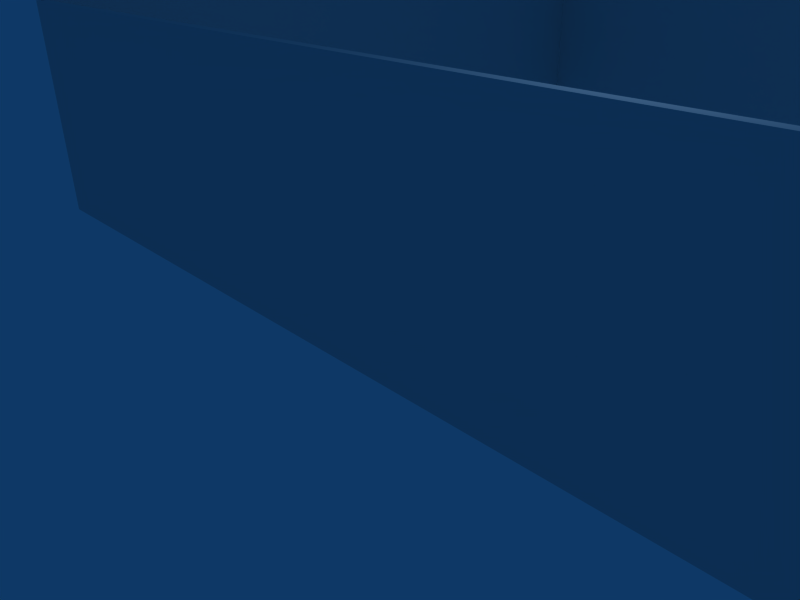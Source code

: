 # Source: block.blend  (saved by Blender 2.42.0; exported with 4.5.12 LTS)
import bpy
from mathutils import Matrix  # noqa: F401  (used for matrix-valued properties, if any)

bpy.ops.wm.read_factory_settings(use_empty=True)
scene = bpy.context.scene
scene.name = 'Scene'

# ---- collections
col_collection_1 = bpy.data.collections.new('Collection 1'); scene.collection.children.link(col_collection_1)

# ---- materials (node trees are filled in below, after node groups)
mat_material = bpy.data.materials.new('Material')
mat_material.alpha_threshold = 0.0
mat_material.roughness = 0.5
mat_material.line_color = (0.0, 0.0, 0.0, 1.0)

# ---- material node trees

# ---- world
world_world = bpy.data.worlds.new('World'); scene.world = world_world
world_world.color = (0.05656, 0.2208, 0.4)
world_world.use_sun_shadow = False
world_world.sun_shadow_jitter_overblur = 0.0
world_world.cycles.sampling_method = 'MANUAL'
world_world.cycles.sample_map_resolution = 256

# ---- cameras
cam_camera = bpy.data.cameras.new('Camera')
cam_camera.passepartout_alpha = 0.2
cam_camera.clip_end = 100.0
cam_camera.lens = 35.0
cam_camera.ortho_scale = 7.314
cam_camera.show_passepartout = False
cam_camera.show_safe_areas = True
cam_camera.dof.focus_distance = 0.0
cam_camera.dof.aperture_fstop = 128.0

# ---- lights
light_spot = bpy.data.lights.new('Spot', 'POINT')
light_spot.transmission_factor = 0.0
light_spot.cutoff_distance = 30.0
light_spot.energy = 100.0
light_spot.shadow_buffer_clip_start = 1.001
light_spot.shadow_soft_size = 1.0
light_spot.shadow_maximum_resolution = 0.006
light_spot.use_absolute_resolution = True
light_spot.cycles.use_multiple_importance_sampling = False

# ---- meshes
me_cube = bpy.data.meshes.new('Cube')
me_cube.from_pydata([(-2.0, -0.8512, 0.0), (-2.0, -1.0, 0.0), (-4.0, -1.0, 0.0), (-4.0, -0.8512, 0.0), (-2.0, -0.8512, 4.0), (-2.0, -1.0, 4.0), (-4.0, -1.0, 4.0), (-4.0, -0.8512, 4.0), (-2.0, -0.8512, 4.0), (-2.0, -1.0, 4.0), (-7.153e-07, -1.0, 4.0), (4.768e-07, -0.8512, 4.0), (-2.0, -0.8512, 0.0), (-2.0, -1.0, 0.0), (0.0, -1.0, 0.0), (0.0, -0.8512, 0.0), (-4.0, -0.8512, 0.0), (-4.0, -1.0, 0.0), (-6.0, -1.0, 0.0), (-6.0, -0.8512, 0.0), (-4.0, -0.8512, 4.0), (-4.0, -1.0, 4.0), (-6.0, -1.0, 4.0), (-6.0, -0.8512, 4.0), (-8.0, -0.8512, 4.0), (-8.0, -1.0, 4.0), (-6.0, -1.0, 4.0), (-6.0, -0.8512, 4.0), (-8.0, -0.8512, 0.0), (-8.0, -1.0, 0.0), (-6.0, -1.0, 0.0), (-6.0, -0.8512, 0.0), (2.0, -0.8512, 0.0), (2.0, -1.0, 0.0), (0.0, -1.0, 0.0), (4.768e-07, -0.8512, 0.0), (2.0, -0.8512, 4.0), (2.0, -1.0, 4.0), (-4.768e-07, -1.0, 4.0), (0.0, -0.8512, 4.0), (2.0, -0.8512, 4.0), (2.0, -1.0, 4.0), (4.0, -1.0, 4.0), (4.0, -0.8512, 4.0), (2.0, -0.8512, 0.0), (2.0, -1.0, 0.0), (4.0, -1.0, 0.0), (4.0, -0.8512, 0.0), (8.0, -0.8512, 0.0), (8.0, -1.0, 0.0), (6.0, -1.0, 0.0), (6.0, -0.8512, 0.0), (8.0, -0.8512, 4.0), (8.0, -1.0, 4.0), (6.0, -1.0, 4.0), (6.0, -0.8512, 4.0), (4.0, -0.8512, 4.0), (4.0, -1.0, 4.0), (6.0, -1.0, 4.0), (6.0, -0.8512, 4.0), (4.0, -0.8512, 0.0), (4.0, -1.0, 0.0), (6.0, -1.0, 0.0), (6.0, -0.8512, 0.0), (-7.926, 1.074, 0.0), (-8.074, 1.074, 0.0), (-8.074, 3.074, 0.0), (-7.926, 3.074, 0.0), (-7.926, 1.074, 4.0), (-8.074, 1.074, 4.0), (-8.074, 3.074, 4.0), (-7.926, 3.074, 4.0), (-7.926, 1.074, 4.0), (-8.074, 1.074, 4.0), (-8.074, -0.9256, 4.0), (-7.926, -0.9256, 4.0), (-7.926, 1.074, 0.0), (-8.074, 1.074, 0.0), (-8.074, -0.9256, 0.0), (-7.926, -0.9256, 0.0), (-7.926, 3.074, 0.0), (-8.074, 3.074, 0.0), (-8.074, 5.074, 0.0), (-7.926, 5.074, 0.0), (-7.926, 3.074, 4.0), (-8.074, 3.074, 4.0), (-8.074, 5.074, 4.0), (-7.926, 5.074, 4.0), (-7.926, 7.074, 4.0), (-8.074, 7.074, 4.0), (-8.074, 5.074, 4.0), (-7.926, 5.074, 4.0), (-7.926, 7.074, 0.0), (-8.074, 7.074, 0.0), (-8.074, 5.074, 0.0), (-7.926, 5.074, 0.0), (-7.926, 13.07, 0.0), (-8.074, 13.07, 0.0), (-8.074, 15.07, 0.0), (-7.926, 15.07, 0.0), (-7.926, 13.07, 4.0), (-8.074, 13.07, 4.0), (-8.074, 15.07, 4.0), (-7.926, 15.07, 4.0), (-7.926, 13.07, 4.0), (-8.074, 13.07, 4.0), (-8.074, 11.07, 4.0), (-7.926, 11.07, 4.0), (-7.926, 13.07, 0.0), (-8.074, 13.07, 0.0), (-8.074, 11.07, 0.0), (-7.926, 11.07, 0.0), (-7.926, 7.074, 0.0), (-8.074, 7.074, 0.0), (-8.074, 9.074, 0.0), (-7.926, 9.074, 0.0), (-7.926, 7.074, 4.0), (-8.074, 7.074, 4.0), (-8.074, 9.074, 4.0), (-7.926, 9.074, 4.0), (-7.926, 11.07, 4.0), (-8.074, 11.07, 4.0), (-8.074, 9.074, 4.0), (-7.926, 9.074, 4.0), (-7.926, 11.07, 0.0), (-8.074, 11.07, 0.0), (-8.074, 9.074, 0.0), (-7.926, 9.074, 0.0), (7.926, 5.074, 0.0), (8.074, 5.074, 0.0), (8.074, 3.074, 0.0), (7.926, 3.074, 0.0), (7.926, 5.074, 4.0), (8.074, 5.074, 4.0), (8.074, 3.074, 4.0), (7.926, 3.074, 4.0), (7.926, 5.074, 4.0), (8.074, 5.074, 4.0), (8.074, 7.074, 4.0), (7.926, 7.074, 4.0), (7.926, 5.074, 0.0), (8.074, 5.074, 0.0), (8.074, 7.074, 0.0), (7.926, 7.074, 0.0), (7.926, 3.074, 0.0), (8.074, 3.074, 0.0), (8.074, 1.074, 0.0), (7.926, 1.074, 0.0), (7.926, 3.074, 4.0), (8.074, 3.074, 4.0), (8.074, 1.074, 4.0), (7.926, 1.074, 4.0), (7.926, -0.9256, 4.0), (8.074, -0.9256, 4.0), (8.074, 1.074, 4.0), (7.926, 1.074, 4.0), (7.926, -0.9256, 0.0), (8.074, -0.9256, 0.0), (8.074, 1.074, 0.0), (7.926, 1.074, 0.0), (7.926, 9.074, 0.0), (8.074, 9.074, 0.0), (8.074, 7.074, 0.0), (7.926, 7.074, 0.0), (7.926, 9.074, 4.0), (8.074, 9.074, 4.0), (8.074, 7.074, 4.0), (7.926, 7.074, 4.0), (7.926, 9.074, 4.0), (8.074, 9.074, 4.0), (8.074, 11.07, 4.0), (7.926, 11.07, 4.0), (7.926, 9.074, 0.0), (8.074, 9.074, 0.0), (8.074, 11.07, 0.0), (7.926, 11.07, 0.0), (7.926, 15.07, 0.0), (8.074, 15.07, 0.0), (8.074, 13.07, 0.0), (7.926, 13.07, 0.0), (7.926, 15.07, 4.0), (8.074, 15.07, 4.0), (8.074, 13.07, 4.0), (7.926, 13.07, 4.0), (7.926, 11.07, 4.0), (8.074, 11.07, 4.0), (8.074, 13.07, 4.0), (7.926, 13.07, 4.0), (7.926, 11.07, 0.0), (8.074, 11.07, 0.0), (8.074, 13.07, 0.0), (7.926, 13.07, 0.0), (-6.0, 15.0, 0.0), (-6.0, 15.15, 0.0), (-4.0, 15.15, 0.0), (-4.0, 15.0, 0.0), (-6.0, 15.0, 4.0), (-6.0, 15.15, 4.0), (-4.0, 15.15, 4.0), (-4.0, 15.0, 4.0), (-6.0, 15.0, 4.0), (-6.0, 15.15, 4.0), (-8.0, 15.15, 4.0), (-8.0, 15.0, 4.0), (-6.0, 15.0, 0.0), (-6.0, 15.15, 0.0), (-8.0, 15.15, 0.0), (-8.0, 15.0, 0.0), (-4.0, 15.0, 0.0), (-4.0, 15.15, 0.0), (-2.0, 15.15, 0.0), (-2.0, 15.0, 0.0), (-4.0, 15.0, 4.0), (-4.0, 15.15, 4.0), (-2.0, 15.15, 4.0), (-2.0, 15.0, 4.0), (-9.537e-06, 15.0, 4.0), (-9.537e-06, 15.15, 4.0), (-2.0, 15.15, 4.0), (-2.0, 15.0, 4.0), (-9.537e-06, 15.0, 0.0), (-9.537e-06, 15.15, 0.0), (-2.0, 15.15, 0.0), (-2.0, 15.0, 0.0), (6.0, 15.0, 0.0), (6.0, 15.15, 0.0), (8.0, 15.15, 0.0), (8.0, 15.0, 0.0), (6.0, 15.0, 4.0), (6.0, 15.15, 4.0), (8.0, 15.15, 4.0), (8.0, 15.0, 4.0), (6.0, 15.0, 4.0), (6.0, 15.15, 4.0), (4.0, 15.15, 4.0), (4.0, 15.0, 4.0), (6.0, 15.0, 0.0), (6.0, 15.15, 0.0), (4.0, 15.15, 0.0), (4.0, 15.0, 0.0), (-9.537e-06, 15.0, 0.0), (-9.537e-06, 15.15, 0.0), (2.0, 15.15, 0.0), (2.0, 15.0, 0.0), (-9.537e-06, 15.0, 4.0), (-9.537e-06, 15.15, 4.0), (2.0, 15.15, 4.0), (2.0, 15.0, 4.0), (4.0, 15.0, 4.0), (4.0, 15.15, 4.0), (2.0, 15.15, 4.0), (2.0, 15.0, 4.0), (4.0, 15.0, 0.0), (4.0, 15.15, 0.0), (2.0, 15.15, 0.0), (2.0, 15.0, 0.0)], [], [(0, 1, 2, 3), (4, 7, 6, 5), (0, 4, 5, 1), (1, 5, 6, 2), (2, 6, 7, 3), (4, 0, 3, 7), (11, 15, 12, 8), (13, 9, 8, 12), (14, 10, 9, 13), (15, 11, 10, 14), (11, 8, 9, 10), (15, 14, 13, 12), (16, 17, 18, 19), (20, 23, 22, 21), (16, 20, 21, 17), (17, 21, 22, 18), (18, 22, 23, 19), (20, 16, 19, 23), (27, 31, 28, 24), (29, 25, 24, 28), (30, 26, 25, 29), (31, 27, 26, 30), (27, 24, 25, 26), (31, 30, 29, 28), (32, 33, 34, 35), (36, 39, 38, 37), (32, 36, 37, 33), (33, 37, 38, 34), (34, 38, 39, 35), (36, 32, 35, 39), (43, 47, 44, 40), (45, 41, 40, 44), (46, 42, 41, 45), (47, 43, 42, 46), (43, 40, 41, 42), (47, 46, 45, 44), (48, 49, 50, 51), (52, 55, 54, 53), (48, 52, 53, 49), (49, 53, 54, 50), (50, 54, 55, 51), (52, 48, 51, 55), (59, 63, 60, 56), (61, 57, 56, 60), (62, 58, 57, 61), (63, 59, 58, 62), (59, 56, 57, 58), (63, 62, 61, 60), (64, 65, 66, 67), (68, 71, 70, 69), (64, 68, 69, 65), (65, 69, 70, 66), (66, 70, 71, 67), (68, 64, 67, 71), (75, 79, 76, 72), (77, 73, 72, 76), (78, 74, 73, 77), (79, 75, 74, 78), (75, 72, 73, 74), (79, 78, 77, 76), (80, 81, 82, 83), (84, 87, 86, 85), (80, 84, 85, 81), (81, 85, 86, 82), (82, 86, 87, 83), (84, 80, 83, 87), (91, 95, 92, 88), (93, 89, 88, 92), (94, 90, 89, 93), (95, 91, 90, 94), (91, 88, 89, 90), (95, 94, 93, 92), (96, 97, 98, 99), (100, 103, 102, 101), (96, 100, 101, 97), (97, 101, 102, 98), (98, 102, 103, 99), (100, 96, 99, 103), (107, 111, 108, 104), (109, 105, 104, 108), (110, 106, 105, 109), (111, 107, 106, 110), (107, 104, 105, 106), (111, 110, 109, 108), (112, 113, 114, 115), (116, 119, 118, 117), (112, 116, 117, 113), (113, 117, 118, 114), (114, 118, 119, 115), (116, 112, 115, 119), (123, 127, 124, 120), (125, 121, 120, 124), (126, 122, 121, 125), (127, 123, 122, 126), (123, 120, 121, 122), (127, 126, 125, 124), (128, 129, 130, 131), (132, 135, 134, 133), (128, 132, 133, 129), (129, 133, 134, 130), (130, 134, 135, 131), (132, 128, 131, 135), (139, 143, 140, 136), (141, 137, 136, 140), (142, 138, 137, 141), (143, 139, 138, 142), (139, 136, 137, 138), (143, 142, 141, 140), (144, 145, 146, 147), (148, 151, 150, 149), (144, 148, 149, 145), (145, 149, 150, 146), (146, 150, 151, 147), (148, 144, 147, 151), (155, 159, 156, 152), (157, 153, 152, 156), (158, 154, 153, 157), (159, 155, 154, 158), (155, 152, 153, 154), (159, 158, 157, 156), (160, 161, 162, 163), (164, 167, 166, 165), (160, 164, 165, 161), (161, 165, 166, 162), (162, 166, 167, 163), (164, 160, 163, 167), (171, 175, 172, 168), (173, 169, 168, 172), (174, 170, 169, 173), (175, 171, 170, 174), (171, 168, 169, 170), (175, 174, 173, 172), (176, 177, 178, 179), (180, 183, 182, 181), (176, 180, 181, 177), (177, 181, 182, 178), (178, 182, 183, 179), (180, 176, 179, 183), (187, 191, 188, 184), (189, 185, 184, 188), (190, 186, 185, 189), (191, 187, 186, 190), (187, 184, 185, 186), (191, 190, 189, 188), (192, 193, 194, 195), (196, 199, 198, 197), (192, 196, 197, 193), (193, 197, 198, 194), (194, 198, 199, 195), (196, 192, 195, 199), (203, 207, 204, 200), (205, 201, 200, 204), (206, 202, 201, 205), (207, 203, 202, 206), (203, 200, 201, 202), (207, 206, 205, 204), (208, 209, 210, 211), (212, 215, 214, 213), (208, 212, 213, 209), (209, 213, 214, 210), (210, 214, 215, 211), (212, 208, 211, 215), (219, 223, 220, 216), (221, 217, 216, 220), (222, 218, 217, 221), (223, 219, 218, 222), (219, 216, 217, 218), (223, 222, 221, 220), (224, 225, 226, 227), (228, 231, 230, 229), (224, 228, 229, 225), (225, 229, 230, 226), (226, 230, 231, 227), (228, 224, 227, 231), (235, 239, 236, 232), (237, 233, 232, 236), (238, 234, 233, 237), (239, 235, 234, 238), (235, 232, 233, 234), (239, 238, 237, 236), (240, 241, 242, 243), (244, 247, 246, 245), (240, 244, 245, 241), (241, 245, 246, 242), (242, 246, 247, 243), (244, 240, 243, 247), (251, 255, 252, 248), (253, 249, 248, 252), (254, 250, 249, 253), (255, 251, 250, 254), (251, 248, 249, 250), (255, 254, 253, 252)])
_ca = me_cube.color_attributes.new('Col', 'BYTE_COLOR', 'CORNER')
_ca.data.foreach_set('color', [0.007499, 0.01444, 0.09759, 0.0, 0.004777, 0.04519, 0.107, 0.498, 0.001214, 0.02315, 0.06125, 0.0, 0.002428, 0.01096, 0.06301, 0.0, 0.01033, 0.02122, 0.147, 0.0, 0.001214, 0.01033, 0.09759, 0.0, 0.004391, 0.0382, 0.08022, 0.003922, 0.0137, 0.09084, 0.1981, 0.9922, 0.007499, 0.01444, 0.09759, 0.0, 0.01033, 0.02122, 0.147, 0.9804, 0.0137, 0.09084, 0.1981, 0.4706, 0.004777, 0.04519, 0.107, 0.0, 0.004777, 0.04519, 0.107, 1.0, 0.0137, 0.09084, 0.1981, 1.0, 0.004391, 0.0382, 0.08022, 1.0, 0.001214, 0.02315, 0.06125, 1.0, 0.001214, 0.02315, 0.06125, 1.0, 0.004391, 0.0382, 0.08022, 1.0, 0.001214, 0.01033, 0.09759, 1.0, 0.002428, 0.01096, 0.06301, 1.0, 0.01033, 0.02122, 0.147, 1.0, 0.007499, 0.01444, 0.09759, 1.0, 0.002428, 0.01096, 0.06301, 1.0, 0.001214, 0.01033, 0.09759, 1.0, 0.01033, 0.02122, 0.147, 1.0, 0.007499, 0.01444, 0.09759, 1.0, 0.002428, 0.01096, 0.06301, 1.0, 0.001214, 0.01033, 0.09759, 1.0, 0.001518, 0.02315, 0.06125, 1.0, 0.004025, 0.03071, 0.0648, 1.0, 0.001214, 0.01033, 0.09759, 1.0, 0.002428, 0.01096, 0.06301, 1.0, 0.004391, 0.04092, 0.09531, 1.0, 0.01521, 0.1119, 0.2384, 1.0, 0.004025, 0.03071, 0.0648, 1.0, 0.001518, 0.02315, 0.06125, 1.0, 0.007499, 0.01444, 0.09759, 0.0, 0.01033, 0.02122, 0.147, 0.9804, 0.01521, 0.1119, 0.2384, 0.4706, 0.004391, 0.04092, 0.09531, 0.0, 0.01033, 0.02122, 0.147, 0.0, 0.001214, 0.01033, 0.09759, 0.0, 0.004025, 0.03071, 0.0648, 0.003922, 0.01521, 0.1119, 0.2384, 0.9922, 0.007499, 0.01444, 0.09759, 0.0, 0.004391, 0.04092, 0.09531, 0.498, 0.001518, 0.02315, 0.06125, 0.0, 0.002428, 0.01096, 0.06301, 0.0, 0.007499, 0.01444, 0.09759, 0.0, 0.004777, 0.04667, 0.1046, 0.498, 0.001518, 0.02315, 0.05951, 0.0, 0.002428, 0.01096, 0.06301, 0.0, 0.01033, 0.02122, 0.147, 0.0, 0.001214, 0.01033, 0.09759, 0.0, 0.004777, 0.04817, 0.0999, 0.003922, 0.0137, 0.0999, 0.2195, 0.9922, 0.007499, 0.01444, 0.09759, 0.0, 0.01033, 0.02122, 0.147, 0.9804, 0.0137, 0.0999, 0.2195, 0.4706, 0.004777, 0.04667, 0.1046, 0.0, 0.004777, 0.04667, 0.1046, 1.0, 0.0137, 0.0999, 0.2195, 1.0, 0.004777, 0.04817, 0.0999, 1.0, 0.001518, 0.02315, 0.05951, 1.0, 0.001518, 0.02315, 0.05951, 1.0, 0.004777, 0.04817, 0.0999, 1.0, 0.001214, 0.01033, 0.09759, 1.0, 0.002428, 0.01096, 0.06301, 1.0, 0.01033, 0.02122, 0.147, 1.0, 0.007499, 0.01444, 0.09759, 1.0, 0.002428, 0.01096, 0.06301, 1.0, 0.001214, 0.01033, 0.09759, 1.0, 0.01033, 0.02122, 0.147, 1.0, 0.007499, 0.01444, 0.09759, 1.0, 0.003035, 0.02029, 0.08866, 1.0, 0.001821, 0.016, 0.117, 1.0, 0.002125, 0.0356, 0.0865, 1.0, 0.004025, 0.03434, 0.07421, 1.0, 0.001821, 0.016, 0.117, 1.0, 0.003035, 0.02029, 0.08866, 1.0, 0.004391, 0.04519, 0.1046, 1.0, 0.01444, 0.107, 0.2384, 1.0, 0.004025, 0.03434, 0.07421, 1.0, 0.002125, 0.0356, 0.0865, 1.0, 0.007499, 0.01444, 0.09759, 0.0, 0.01033, 0.02122, 0.147, 0.9804, 0.01444, 0.107, 0.2384, 0.4706, 0.004391, 0.04519, 0.1046, 0.0, 0.01033, 0.02122, 0.147, 0.0, 0.001821, 0.016, 0.117, 0.0, 0.004025, 0.03434, 0.07421, 0.003922, 0.01444, 0.107, 0.2384, 0.9922, 0.007499, 0.01444, 0.09759, 0.0, 0.004391, 0.04519, 0.1046, 0.498, 0.002125, 0.0356, 0.0865, 0.0, 0.003035, 0.02029, 0.08866, 0.0, 0.007499, 0.01444, 0.09759, 0.0, 0.004777, 0.03955, 0.09531, 0.498, 0.001214, 0.0185, 0.05127, 0.0, 0.002428, 0.01096, 0.06301, 0.0, 0.01033, 0.02122, 0.147, 0.0, 0.001214, 0.01033, 0.09759, 0.0, 0.005182, 0.04667, 0.0999, 0.003922, 0.01521, 0.1119, 0.2462, 0.9922, 0.007499, 0.01444, 0.09759, 0.0, 0.01033, 0.02122, 0.147, 0.9804, 0.01521, 0.1119, 0.2462, 0.4706, 0.004777, 0.03955, 0.09531, 0.0, 0.004777, 0.03955, 0.09531, 1.0, 0.01521, 0.1119, 0.2462, 1.0, 0.005182, 0.04667, 0.0999, 1.0, 0.001214, 0.0185, 0.05127, 1.0, 0.001214, 0.0185, 0.05127, 1.0, 0.005182, 0.04667, 0.0999, 1.0, 0.001214, 0.01033, 0.09759, 1.0, 0.002428, 0.01096, 0.06301, 1.0, 0.01033, 0.02122, 0.147, 1.0, 0.007499, 0.01444, 0.09759, 1.0, 0.002428, 0.01096, 0.06301, 1.0, 0.001214, 0.01033, 0.09759, 1.0, 0.01033, 0.02122, 0.147, 1.0, 0.007499, 0.01444, 0.09759, 1.0, 0.002428, 0.01096, 0.06301, 1.0, 0.001214, 0.01033, 0.09759, 1.0, 0.001214, 0.01938, 0.05286, 1.0, 0.005605, 0.04971, 0.0999, 1.0, 0.001214, 0.01033, 0.09759, 1.0, 0.002428, 0.01096, 0.06301, 1.0, 0.004391, 0.04231, 0.09759, 1.0, 0.01521, 0.1144, 0.2502, 1.0, 0.005605, 0.04971, 0.0999, 1.0, 0.001214, 0.01938, 0.05286, 1.0, 0.007499, 0.01444, 0.09759, 0.0, 0.01033, 0.02122, 0.147, 0.9804, 0.01521, 0.1144, 0.2502, 0.4706, 0.004391, 0.04231, 0.09759, 0.0, 0.01033, 0.02122, 0.147, 0.0, 0.001214, 0.01033, 0.09759, 0.0, 0.005605, 0.04971, 0.0999, 0.003922, 0.01521, 0.1144, 0.2502, 0.9922, 0.007499, 0.01444, 0.09759, 0.0, 0.004391, 0.04231, 0.09759, 0.498, 0.001214, 0.01938, 0.05286, 0.0, 0.002428, 0.01096, 0.06301, 0.0, 0.007499, 0.01444, 0.09759, 0.0, 0.004777, 0.04971, 0.1144, 0.498, 0.001821, 0.02519, 0.06848, 0.0, 0.002428, 0.01096, 0.06301, 0.0, 0.01033, 0.02122, 0.147, 0.0, 0.001214, 0.01033, 0.09759, 0.0, 0.005605, 0.04817, 0.0999, 0.003922, 0.01521, 0.0999, 0.2232, 0.9922, 0.007499, 0.01444, 0.09759, 0.0, 0.01033, 0.02122, 0.147, 0.9804, 0.01521, 0.0999, 0.2232, 0.4706, 0.004777, 0.04971, 0.1144, 0.0, 0.004777, 0.04971, 0.1144, 1.0, 0.01521, 0.0999, 0.2232, 1.0, 0.005605, 0.04817, 0.0999, 1.0, 0.001821, 0.02519, 0.06848, 1.0, 0.001821, 0.02519, 0.06848, 1.0, 0.005605, 0.04817, 0.0999, 1.0, 0.001214, 0.01033, 0.09759, 1.0, 0.002428, 0.01096, 0.06301, 1.0, 0.01033, 0.02122, 0.147, 1.0, 0.007499, 0.01444, 0.09759, 1.0, 0.002428, 0.01096, 0.06301, 1.0, 0.001214, 0.01033, 0.09759, 1.0, 0.01033, 0.02122, 0.147, 1.0, 0.007499, 0.01444, 0.09759, 1.0, 0.002428, 0.01096, 0.06301, 1.0, 0.001214, 0.01033, 0.09759, 1.0, 0.001214, 0.0185, 0.05286, 1.0, 0.005182, 0.04971, 0.1046, 1.0, 0.001214, 0.01033, 0.09759, 1.0, 0.002428, 0.01096, 0.06301, 1.0, 0.004777, 0.04971, 0.1144, 1.0, 0.01521, 0.1095, 0.2423, 1.0, 0.005182, 0.04971, 0.1046, 1.0, 0.001214, 0.0185, 0.05286, 1.0, 0.007499, 0.01444, 0.09759, 0.0, 0.01033, 0.02122, 0.147, 0.9804, 0.01521, 0.1095, 0.2423, 0.4706, 0.004777, 0.04971, 0.1144, 0.0, 0.01033, 0.02122, 0.147, 0.0, 0.001214, 0.01033, 0.09759, 0.0, 0.005182, 0.04971, 0.1046, 0.003922, 0.01521, 0.1095, 0.2423, 0.9922, 0.007499, 0.01444, 0.09759, 0.0, 0.004777, 0.04971, 0.1144, 0.498, 0.001214, 0.0185, 0.05286, 0.0, 0.002428, 0.01096, 0.06301, 0.0, 0.007499, 0.01444, 0.09759, 0.0, 0.008568, 0.107, 0.2195, 0.498, 0.003035, 0.04971, 0.1221, 0.0, 0.002428, 0.01096, 0.06301, 0.0, 0.01033, 0.02122, 0.147, 0.0, 0.001214, 0.01033, 0.09759, 0.0, 0.004391, 0.04971, 0.0999, 0.003922, 0.01521, 0.1095, 0.2423, 0.9922, 0.007499, 0.01444, 0.09759, 0.0, 0.01033, 0.02122, 0.147, 0.9804, 0.01521, 0.1095, 0.2423, 0.4706, 0.008568, 0.107, 0.2195, 0.0, 0.008568, 0.107, 0.2195, 1.0, 0.01521, 0.1095, 0.2423, 1.0, 0.004391, 0.04971, 0.0999, 1.0, 0.003035, 0.04971, 0.1221, 1.0, 0.003035, 0.04971, 0.1221, 1.0, 0.004391, 0.04971, 0.0999, 1.0, 0.001214, 0.01033, 0.09759, 1.0, 0.002428, 0.01096, 0.06301, 1.0, 0.01033, 0.02122, 0.147, 1.0, 0.007499, 0.01444, 0.09759, 1.0, 0.002428, 0.01096, 0.06301, 1.0, 0.001214, 0.01033, 0.09759, 1.0, 0.01033, 0.02843, 0.1683, 1.0, 0.008023, 0.02624, 0.1301, 1.0, 0.002428, 0.01096, 0.06301, 1.0, 0.001214, 0.01033, 0.09759, 1.0, 0.005182, 0.07819, 0.1683, 1.0, 0.005605, 0.04971, 0.0999, 1.0, 0.001214, 0.01033, 0.09759, 1.0, 0.002428, 0.01096, 0.06301, 1.0, 0.005182, 0.05127, 0.1195, 1.0, 0.0137, 0.09306, 0.2086, 1.0, 0.005605, 0.04971, 0.0999, 1.0, 0.005182, 0.07819, 0.1683, 1.0, 0.008023, 0.02624, 0.1301, 1.0, 0.01033, 0.02843, 0.1683, 1.0, 0.0137, 0.09306, 0.2086, 1.0, 0.005182, 0.05127, 0.1195, 1.0, 0.01033, 0.02843, 0.1683, 0.0, 0.001214, 0.01033, 0.09759, 0.0, 0.005605, 0.04971, 0.0999, 0.003922, 0.0137, 0.09306, 0.2086, 0.9922, 0.008023, 0.02624, 0.1301, 0.0, 0.005182, 0.05127, 0.1195, 0.498, 0.005182, 0.07819, 0.1683, 0.0, 0.002428, 0.01096, 0.06301, 0.0, 0.007499, 0.01444, 0.09759, 0.0, 0.006995, 0.07819, 0.1746, 0.498, 0.001821, 0.02956, 0.07619, 0.0, 0.002428, 0.01096, 0.06301, 0.0, 0.01033, 0.02122, 0.147, 0.0, 0.001214, 0.01033, 0.09759, 0.0, 0.005182, 0.05127, 0.107, 0.003922, 0.01444, 0.1119, 0.2462, 0.9922, 0.007499, 0.01444, 0.09759, 0.0, 0.01033, 0.02122, 0.147, 0.9804, 0.01444, 0.1119, 0.2462, 0.4706, 0.006995, 0.07819, 0.1746, 0.0, 0.006995, 0.07819, 0.1746, 1.0, 0.01444, 0.1119, 0.2462, 1.0, 0.005182, 0.05127, 0.107, 1.0, 0.001821, 0.02956, 0.07619, 1.0, 0.001821, 0.02956, 0.07619, 1.0, 0.005182, 0.05127, 0.107, 1.0, 0.001214, 0.01033, 0.09759, 1.0, 0.002428, 0.01096, 0.06301, 1.0, 0.01033, 0.02122, 0.147, 1.0, 0.007499, 0.01444, 0.09759, 1.0, 0.002428, 0.01096, 0.06301, 1.0, 0.001214, 0.01033, 0.09759, 1.0, 0.01033, 0.02122, 0.147, 1.0, 0.007499, 0.01444, 0.09759, 1.0, 0.002428, 0.01096, 0.06301, 1.0, 0.001214, 0.01033, 0.09759, 1.0, 0.001518, 0.02732, 0.07036, 1.0, 0.005182, 0.04817, 0.0999, 1.0, 0.001214, 0.01033, 0.09759, 1.0, 0.002428, 0.01096, 0.06301, 1.0, 0.004777, 0.05127, 0.1248, 1.0, 0.01521, 0.1119, 0.2502, 1.0, 0.005182, 0.04817, 0.0999, 1.0, 0.001518, 0.02732, 0.07036, 1.0, 0.007499, 0.01444, 0.09759, 0.0, 0.01033, 0.02122, 0.147, 0.9804, 0.01521, 0.1119, 0.2502, 0.4706, 0.004777, 0.05127, 0.1248, 0.0, 0.01033, 0.02122, 0.147, 0.0, 0.001214, 0.01033, 0.09759, 0.0, 0.005182, 0.04817, 0.0999, 0.003922, 0.01521, 0.1119, 0.2502, 0.9922, 0.007499, 0.01444, 0.09759, 0.0, 0.004777, 0.05127, 0.1248, 0.498, 0.001518, 0.02732, 0.07036, 0.0, 0.002428, 0.01096, 0.06301, 0.0, 0.007499, 0.01444, 0.09759, 0.0, 0.005182, 0.04667, 0.1119, 0.498, 0.002125, 0.0319, 0.08228, 0.0, 0.002428, 0.01096, 0.06301, 0.0, 0.01033, 0.02122, 0.147, 0.0, 0.001214, 0.01033, 0.09759, 0.0, 0.003677, 0.02416, 0.05286, 0.003922, 0.01444, 0.1119, 0.2423, 0.9922, 0.007499, 0.01444, 0.09759, 0.0, 0.01033, 0.02122, 0.147, 0.9804, 0.01444, 0.1119, 0.2423, 0.4706, 0.005182, 0.04667, 0.1119, 0.0, 0.005182, 0.04667, 0.1119, 1.0, 0.01444, 0.1119, 0.2423, 1.0, 0.003677, 0.02416, 0.05286, 1.0, 0.002125, 0.0319, 0.08228, 1.0, 0.002125, 0.0319, 0.08228, 1.0, 0.003677, 0.02416, 0.05286, 1.0, 0.001214, 0.01033, 0.09759, 1.0, 0.002428, 0.01096, 0.06301, 1.0, 0.01033, 0.02122, 0.147, 1.0, 0.007499, 0.01444, 0.09759, 1.0, 0.002428, 0.01096, 0.06301, 1.0, 0.001214, 0.01033, 0.09759, 1.0, 0.01033, 0.02122, 0.147, 1.0, 0.007499, 0.01444, 0.09759, 1.0, 0.002428, 0.01096, 0.06301, 1.0, 0.001214, 0.01033, 0.09759, 1.0, 0.001518, 0.02519, 0.0648, 1.0, 0.004777, 0.04817, 0.0999, 1.0, 0.001214, 0.01033, 0.09759, 1.0, 0.002428, 0.01096, 0.06301, 1.0, 0.004777, 0.05286, 0.1248, 1.0, 0.01444, 0.1095, 0.2423, 1.0, 0.004777, 0.04817, 0.0999, 1.0, 0.001518, 0.02519, 0.0648, 1.0, 0.007499, 0.01444, 0.09759, 0.0, 0.01033, 0.02122, 0.147, 0.9804, 0.01444, 0.1095, 0.2423, 0.4706, 0.004777, 0.05286, 0.1248, 0.0, 0.01033, 0.02122, 0.147, 0.0, 0.001214, 0.01033, 0.09759, 0.0, 0.004777, 0.04817, 0.0999, 0.003922, 0.01444, 0.1095, 0.2423, 0.9922, 0.007499, 0.01444, 0.09759, 0.0, 0.004777, 0.05286, 0.1248, 0.498, 0.001518, 0.02519, 0.0648, 0.0, 0.002428, 0.01096, 0.06301, 0.0, 0.007499, 0.01444, 0.09759, 0.0, 0.004777, 0.05127, 0.117, 0.498, 0.002732, 0.04817, 0.1144, 0.0, 0.002428, 0.01096, 0.06301, 0.0, 0.01033, 0.02122, 0.147, 0.0, 0.001214, 0.01033, 0.09759, 0.0, 0.004025, 0.0319, 0.06848, 0.003922, 0.0137, 0.1095, 0.2384, 0.9922, 0.007499, 0.01444, 0.09759, 0.0, 0.01033, 0.02122, 0.147, 0.9804, 0.0137, 0.1095, 0.2384, 0.4706, 0.004777, 0.05127, 0.117, 0.0, 0.004777, 0.05127, 0.117, 1.0, 0.0137, 0.1095, 0.2384, 1.0, 0.004025, 0.0319, 0.06848, 1.0, 0.002732, 0.04817, 0.1144, 1.0, 0.002732, 0.04817, 0.1144, 1.0, 0.004025, 0.0319, 0.06848, 1.0, 0.001214, 0.01033, 0.09759, 1.0, 0.002428, 0.01096, 0.06301, 1.0, 0.01033, 0.02122, 0.147, 1.0, 0.007499, 0.01444, 0.09759, 1.0, 0.002428, 0.01096, 0.06301, 1.0, 0.001214, 0.01033, 0.09759, 1.0, 0.01033, 0.02416, 0.1559, 1.0, 0.007499, 0.01444, 0.09759, 1.0, 0.002428, 0.01096, 0.06301, 1.0, 0.002732, 0.03434, 0.1651, 1.0, 0.001821, 0.02956, 0.07227, 1.0, 0.008023, 0.0865, 0.1812, 1.0, 0.002732, 0.03434, 0.1651, 1.0, 0.002428, 0.01096, 0.06301, 1.0, 0.005605, 0.07619, 0.1651, 1.0, 0.01444, 0.09759, 0.2195, 1.0, 0.008023, 0.0865, 0.1812, 1.0, 0.001821, 0.02956, 0.07227, 1.0, 0.007499, 0.01444, 0.09759, 0.0, 0.01033, 0.02416, 0.1559, 0.9804, 0.01444, 0.09759, 0.2195, 0.4706, 0.005605, 0.07619, 0.1651, 0.0, 0.01033, 0.02416, 0.1559, 1.0, 0.002732, 0.03434, 0.1651, 1.0, 0.008023, 0.0865, 0.1812, 1.0, 0.01444, 0.09759, 0.2195, 1.0, 0.007499, 0.01444, 0.09759, 0.0, 0.005605, 0.07619, 0.1651, 0.498, 0.001821, 0.02956, 0.07227, 0.0, 0.002428, 0.01096, 0.06301, 0.0, 0.007499, 0.01444, 0.09759, 0.0, 0.005605, 0.07619, 0.1651, 0.498, 0.001821, 0.02956, 0.07227, 0.0, 0.002428, 0.01096, 0.06301, 0.0, 0.01033, 0.02416, 0.1559, 1.0, 0.002732, 0.03434, 0.1651, 1.0, 0.008023, 0.0865, 0.1812, 1.0, 0.01444, 0.09759, 0.2195, 1.0, 0.007499, 0.01444, 0.09759, 0.0, 0.01033, 0.02416, 0.1559, 0.9804, 0.01444, 0.09759, 0.2195, 0.4706, 0.005605, 0.07619, 0.1651, 0.0, 0.005605, 0.07619, 0.1651, 1.0, 0.01444, 0.09759, 0.2195, 1.0, 0.008023, 0.0865, 0.1812, 1.0, 0.001821, 0.02956, 0.07227, 1.0, 0.001821, 0.02956, 0.07227, 1.0, 0.008023, 0.0865, 0.1812, 1.0, 0.002732, 0.03434, 0.1651, 1.0, 0.002428, 0.01096, 0.06301, 1.0, 0.01033, 0.02416, 0.1559, 1.0, 0.007499, 0.01444, 0.09759, 1.0, 0.002428, 0.01096, 0.06301, 1.0, 0.002732, 0.03434, 0.1651, 1.0, 0.01033, 0.02122, 0.147, 1.0, 0.007499, 0.01444, 0.09759, 1.0, 0.002428, 0.01096, 0.06301, 1.0, 0.001214, 0.01033, 0.09759, 1.0, 0.002732, 0.04817, 0.1144, 1.0, 0.004025, 0.0319, 0.06848, 1.0, 0.001214, 0.01033, 0.09759, 1.0, 0.002428, 0.01096, 0.06301, 1.0, 0.004777, 0.05127, 0.117, 1.0, 0.0137, 0.1095, 0.2384, 1.0, 0.004025, 0.0319, 0.06848, 1.0, 0.002732, 0.04817, 0.1144, 1.0, 0.007499, 0.01444, 0.09759, 0.0, 0.01033, 0.02122, 0.147, 0.9804, 0.0137, 0.1095, 0.2384, 0.4706, 0.004777, 0.05127, 0.117, 0.0, 0.01033, 0.02122, 0.147, 0.0, 0.001214, 0.01033, 0.09759, 0.0, 0.004025, 0.0319, 0.06848, 0.003922, 0.0137, 0.1095, 0.2384, 0.9922, 0.007499, 0.01444, 0.09759, 0.0, 0.004777, 0.05127, 0.117, 0.498, 0.002732, 0.04817, 0.1144, 0.0, 0.002428, 0.01096, 0.06301, 0.0, 0.007499, 0.01444, 0.09759, 0.0, 0.004777, 0.05286, 0.1248, 0.498, 0.001518, 0.02519, 0.0648, 0.0, 0.002428, 0.01096, 0.06301, 0.0, 0.01033, 0.02122, 0.147, 0.0, 0.001214, 0.01033, 0.09759, 0.0, 0.004777, 0.04817, 0.0999, 0.003922, 0.01444, 0.1095, 0.2423, 0.9922, 0.007499, 0.01444, 0.09759, 0.0, 0.01033, 0.02122, 0.147, 0.9804, 0.01444, 0.1095, 0.2423, 0.4706, 0.004777, 0.05286, 0.1248, 0.0, 0.004777, 0.05286, 0.1248, 1.0, 0.01444, 0.1095, 0.2423, 1.0, 0.004777, 0.04817, 0.0999, 1.0, 0.001518, 0.02519, 0.0648, 1.0, 0.001518, 0.02519, 0.0648, 1.0, 0.004777, 0.04817, 0.0999, 1.0, 0.001214, 0.01033, 0.09759, 1.0, 0.002428, 0.01096, 0.06301, 1.0, 0.01033, 0.02122, 0.147, 1.0, 0.007499, 0.01444, 0.09759, 1.0, 0.002428, 0.01096, 0.06301, 1.0, 0.001214, 0.01033, 0.09759, 1.0, 0.01033, 0.02122, 0.147, 1.0, 0.007499, 0.01444, 0.09759, 1.0, 0.002428, 0.01096, 0.06301, 1.0, 0.001214, 0.01033, 0.09759, 1.0, 0.002125, 0.0319, 0.08228, 1.0, 0.003677, 0.02416, 0.05286, 1.0, 0.001214, 0.01033, 0.09759, 1.0, 0.002428, 0.01096, 0.06301, 1.0, 0.005182, 0.04667, 0.1119, 1.0, 0.01444, 0.1119, 0.2423, 1.0, 0.003677, 0.02416, 0.05286, 1.0, 0.002125, 0.0319, 0.08228, 1.0, 0.007499, 0.01444, 0.09759, 0.0, 0.01033, 0.02122, 0.147, 0.9804, 0.01444, 0.1119, 0.2423, 0.4706, 0.005182, 0.04667, 0.1119, 0.0, 0.01033, 0.02122, 0.147, 0.0, 0.001214, 0.01033, 0.09759, 0.0, 0.003677, 0.02416, 0.05286, 0.003922, 0.01444, 0.1119, 0.2423, 0.9922, 0.007499, 0.01444, 0.09759, 0.0, 0.005182, 0.04667, 0.1119, 0.498, 0.002125, 0.0319, 0.08228, 0.0, 0.002428, 0.01096, 0.06301, 0.0, 0.007499, 0.01444, 0.09759, 0.0, 0.004777, 0.05127, 0.1248, 0.498, 0.001518, 0.02732, 0.07036, 0.0, 0.002428, 0.01096, 0.06301, 0.0, 0.01033, 0.02122, 0.147, 0.0, 0.001214, 0.01033, 0.09759, 0.0, 0.005182, 0.04817, 0.0999, 0.003922, 0.01521, 0.1119, 0.2502, 0.9922, 0.007499, 0.01444, 0.09759, 0.0, 0.01033, 0.02122, 0.147, 0.9804, 0.01521, 0.1119, 0.2502, 0.4706, 0.004777, 0.05127, 0.1248, 0.0, 0.004777, 0.05127, 0.1248, 1.0, 0.01521, 0.1119, 0.2502, 1.0, 0.005182, 0.04817, 0.0999, 1.0, 0.001518, 0.02732, 0.07036, 1.0, 0.001518, 0.02732, 0.07036, 1.0, 0.005182, 0.04817, 0.0999, 1.0, 0.001214, 0.01033, 0.09759, 1.0, 0.002428, 0.01096, 0.06301, 1.0, 0.01033, 0.02122, 0.147, 1.0, 0.007499, 0.01444, 0.09759, 1.0, 0.002428, 0.01096, 0.06301, 1.0, 0.001214, 0.01033, 0.09759, 1.0, 0.01033, 0.02122, 0.147, 1.0, 0.007499, 0.01444, 0.09759, 1.0, 0.002428, 0.01096, 0.06301, 1.0, 0.001214, 0.01033, 0.09759, 1.0, 0.001821, 0.02956, 0.07619, 1.0, 0.005182, 0.05127, 0.107, 1.0, 0.001214, 0.01033, 0.09759, 1.0, 0.002428, 0.01096, 0.06301, 1.0, 0.006995, 0.07819, 0.1746, 1.0, 0.01444, 0.1119, 0.2462, 1.0, 0.005182, 0.05127, 0.107, 1.0, 0.001821, 0.02956, 0.07619, 1.0, 0.007499, 0.01444, 0.09759, 0.0, 0.01033, 0.02122, 0.147, 0.9804, 0.01444, 0.1119, 0.2462, 0.4706, 0.006995, 0.07819, 0.1746, 0.0, 0.01033, 0.02122, 0.147, 0.0, 0.001214, 0.01033, 0.09759, 0.0, 0.005182, 0.05127, 0.107, 0.003922, 0.01444, 0.1119, 0.2462, 0.9922, 0.007499, 0.01444, 0.09759, 0.0, 0.006995, 0.07819, 0.1746, 0.498, 0.001821, 0.02956, 0.07619, 0.0, 0.002428, 0.01096, 0.06301, 0.0, 0.008023, 0.02624, 0.1301, 0.0, 0.005182, 0.05127, 0.1195, 0.498, 0.005182, 0.07819, 0.1683, 0.0, 0.002428, 0.01096, 0.06301, 0.0, 0.01033, 0.02843, 0.1683, 0.0, 0.001214, 0.01033, 0.09759, 0.0, 0.005605, 0.04971, 0.0999, 0.003922, 0.0137, 0.09306, 0.2086, 0.9922, 0.008023, 0.02624, 0.1301, 1.0, 0.01033, 0.02843, 0.1683, 1.0, 0.0137, 0.09306, 0.2086, 1.0, 0.005182, 0.05127, 0.1195, 1.0, 0.005182, 0.05127, 0.1195, 1.0, 0.0137, 0.09306, 0.2086, 1.0, 0.005605, 0.04971, 0.0999, 1.0, 0.005182, 0.07819, 0.1683, 1.0, 0.005182, 0.07819, 0.1683, 1.0, 0.005605, 0.04971, 0.0999, 1.0, 0.001214, 0.01033, 0.09759, 1.0, 0.002428, 0.01096, 0.06301, 1.0, 0.01033, 0.02843, 0.1683, 1.0, 0.008023, 0.02624, 0.1301, 1.0, 0.002428, 0.01096, 0.06301, 1.0, 0.001214, 0.01033, 0.09759, 1.0, 0.01033, 0.02122, 0.147, 1.0, 0.007499, 0.01444, 0.09759, 1.0, 0.002428, 0.01096, 0.06301, 1.0, 0.001214, 0.01033, 0.09759, 1.0, 0.003035, 0.04971, 0.1221, 1.0, 0.004391, 0.04971, 0.0999, 1.0, 0.001214, 0.01033, 0.09759, 1.0, 0.002428, 0.01096, 0.06301, 1.0, 0.008568, 0.107, 0.2195, 1.0, 0.01521, 0.1095, 0.2423, 1.0, 0.004391, 0.04971, 0.0999, 1.0, 0.003035, 0.04971, 0.1221, 1.0, 0.007499, 0.01444, 0.09759, 0.0, 0.01033, 0.02122, 0.147, 0.9804, 0.01521, 0.1095, 0.2423, 0.4706, 0.008568, 0.107, 0.2195, 0.0, 0.01033, 0.02122, 0.147, 0.0, 0.001214, 0.01033, 0.09759, 0.0, 0.004391, 0.04971, 0.0999, 0.003922, 0.01521, 0.1095, 0.2423, 0.9922, 0.007499, 0.01444, 0.09759, 0.0, 0.008568, 0.107, 0.2195, 0.498, 0.003035, 0.04971, 0.1221, 0.0, 0.002428, 0.01096, 0.06301, 0.0, 0.007499, 0.01444, 0.09759, 0.0, 0.004777, 0.04971, 0.1144, 0.498, 0.001214, 0.0185, 0.05286, 0.0, 0.002428, 0.01096, 0.06301, 0.0, 0.01033, 0.02122, 0.147, 0.0, 0.001214, 0.01033, 0.09759, 0.0, 0.005182, 0.04971, 0.1046, 0.003922, 0.01521, 0.1095, 0.2423, 0.9922, 0.007499, 0.01444, 0.09759, 0.0, 0.01033, 0.02122, 0.147, 0.9804, 0.01521, 0.1095, 0.2423, 0.4706, 0.004777, 0.04971, 0.1144, 0.0, 0.004777, 0.04971, 0.1144, 1.0, 0.01521, 0.1095, 0.2423, 1.0, 0.005182, 0.04971, 0.1046, 1.0, 0.001214, 0.0185, 0.05286, 1.0, 0.001214, 0.0185, 0.05286, 1.0, 0.005182, 0.04971, 0.1046, 1.0, 0.001214, 0.01033, 0.09759, 1.0, 0.002428, 0.01096, 0.06301, 1.0, 0.01033, 0.02122, 0.147, 1.0, 0.007499, 0.01444, 0.09759, 1.0, 0.002428, 0.01096, 0.06301, 1.0, 0.001214, 0.01033, 0.09759, 1.0, 0.01033, 0.02122, 0.147, 1.0, 0.007499, 0.01444, 0.09759, 1.0, 0.002428, 0.01096, 0.06301, 1.0, 0.001214, 0.01033, 0.09759, 1.0, 0.001821, 0.02519, 0.06848, 1.0, 0.005605, 0.04817, 0.0999, 1.0, 0.001214, 0.01033, 0.09759, 1.0, 0.002428, 0.01096, 0.06301, 1.0, 0.004777, 0.04971, 0.1144, 1.0, 0.01521, 0.0999, 0.2232, 1.0, 0.005605, 0.04817, 0.0999, 1.0, 0.001821, 0.02519, 0.06848, 1.0, 0.007499, 0.01444, 0.09759, 0.0, 0.01033, 0.02122, 0.147, 0.9804, 0.01521, 0.0999, 0.2232, 0.4706, 0.004777, 0.04971, 0.1144, 0.0, 0.01033, 0.02122, 0.147, 0.0, 0.001214, 0.01033, 0.09759, 0.0, 0.005605, 0.04817, 0.0999, 0.003922, 0.01521, 0.0999, 0.2232, 0.9922, 0.007499, 0.01444, 0.09759, 0.0, 0.004777, 0.04971, 0.1144, 0.498, 0.001821, 0.02519, 0.06848, 0.0, 0.002428, 0.01096, 0.06301, 0.0, 0.007499, 0.01444, 0.09759, 0.0, 0.004391, 0.04231, 0.09759, 0.498, 0.001214, 0.01938, 0.05286, 0.0, 0.002428, 0.01096, 0.06301, 0.0, 0.01033, 0.02122, 0.147, 0.0, 0.001214, 0.01033, 0.09759, 0.0, 0.005605, 0.04971, 0.0999, 0.003922, 0.01521, 0.1144, 0.2502, 0.9922, 0.007499, 0.01444, 0.09759, 0.0, 0.01033, 0.02122, 0.147, 0.9804, 0.01521, 0.1144, 0.2502, 0.4706, 0.004391, 0.04231, 0.09759, 0.0, 0.004391, 0.04231, 0.09759, 1.0, 0.01521, 0.1144, 0.2502, 1.0, 0.005605, 0.04971, 0.0999, 1.0, 0.001214, 0.01938, 0.05286, 1.0, 0.001214, 0.01938, 0.05286, 1.0, 0.005605, 0.04971, 0.0999, 1.0, 0.001214, 0.01033, 0.09759, 1.0, 0.002428, 0.01096, 0.06301, 1.0, 0.01033, 0.02122, 0.147, 1.0, 0.007499, 0.01444, 0.09759, 1.0, 0.002428, 0.01096, 0.06301, 1.0, 0.001214, 0.01033, 0.09759, 1.0, 0.01033, 0.02122, 0.147, 1.0, 0.007499, 0.01444, 0.09759, 1.0, 0.002428, 0.01096, 0.06301, 1.0, 0.001214, 0.01033, 0.09759, 1.0, 0.001214, 0.0185, 0.05127, 1.0, 0.005182, 0.04667, 0.0999, 1.0, 0.001214, 0.01033, 0.09759, 1.0, 0.002428, 0.01096, 0.06301, 1.0, 0.004777, 0.03955, 0.09531, 1.0, 0.01521, 0.1119, 0.2462, 1.0, 0.005182, 0.04667, 0.0999, 1.0, 0.001214, 0.0185, 0.05127, 1.0, 0.007499, 0.01444, 0.09759, 0.0, 0.01033, 0.02122, 0.147, 0.9804, 0.01521, 0.1119, 0.2462, 0.4706, 0.004777, 0.03955, 0.09531, 0.0, 0.01033, 0.02122, 0.147, 0.0, 0.001214, 0.01033, 0.09759, 0.0, 0.005182, 0.04667, 0.0999, 0.003922, 0.01521, 0.1119, 0.2462, 0.9922, 0.007499, 0.01444, 0.09759, 0.0, 0.004777, 0.03955, 0.09531, 0.498, 0.001214, 0.0185, 0.05127, 0.0, 0.002428, 0.01096, 0.06301, 0.0, 0.007499, 0.01444, 0.09759, 0.0, 0.004391, 0.04519, 0.1046, 0.498, 0.002125, 0.0356, 0.0865, 0.0, 0.003035, 0.02029, 0.08866, 0.0, 0.01033, 0.02122, 0.147, 0.0, 0.001821, 0.016, 0.117, 0.0, 0.004025, 0.03434, 0.07421, 0.003922, 0.01444, 0.107, 0.2384, 0.9922, 0.007499, 0.01444, 0.09759, 0.0, 0.01033, 0.02122, 0.147, 0.9804, 0.01444, 0.107, 0.2384, 0.4706, 0.004391, 0.04519, 0.1046, 0.0, 0.004391, 0.04519, 0.1046, 1.0, 0.01444, 0.107, 0.2384, 1.0, 0.004025, 0.03434, 0.07421, 1.0, 0.002125, 0.0356, 0.0865, 1.0, 0.002125, 0.0356, 0.0865, 1.0, 0.004025, 0.03434, 0.07421, 1.0, 0.001821, 0.016, 0.117, 1.0, 0.003035, 0.02029, 0.08866, 1.0, 0.01033, 0.02122, 0.147, 1.0, 0.007499, 0.01444, 0.09759, 1.0, 0.003035, 0.02029, 0.08866, 1.0, 0.001821, 0.016, 0.117, 1.0, 0.01033, 0.02122, 0.147, 1.0, 0.007499, 0.01444, 0.09759, 1.0, 0.002428, 0.01096, 0.06301, 1.0, 0.001214, 0.01033, 0.09759, 1.0, 0.001518, 0.02315, 0.05951, 1.0, 0.004777, 0.04817, 0.0999, 1.0, 0.001214, 0.01033, 0.09759, 1.0, 0.002428, 0.01096, 0.06301, 1.0, 0.004777, 0.04667, 0.1046, 1.0, 0.0137, 0.0999, 0.2195, 1.0, 0.004777, 0.04817, 0.0999, 1.0, 0.001518, 0.02315, 0.05951, 1.0, 0.007499, 0.01444, 0.09759, 0.0, 0.01033, 0.02122, 0.147, 0.9804, 0.0137, 0.0999, 0.2195, 0.4706, 0.004777, 0.04667, 0.1046, 0.0, 0.01033, 0.02122, 0.147, 0.0, 0.001214, 0.01033, 0.09759, 0.0, 0.004777, 0.04817, 0.0999, 0.003922, 0.0137, 0.0999, 0.2195, 0.9922, 0.007499, 0.01444, 0.09759, 0.0, 0.004777, 0.04667, 0.1046, 0.498, 0.001518, 0.02315, 0.05951, 0.0, 0.002428, 0.01096, 0.06301, 0.0, 0.007499, 0.01444, 0.09759, 0.0, 0.004391, 0.04092, 0.09531, 0.498, 0.001518, 0.02315, 0.06125, 0.0, 0.002428, 0.01096, 0.06301, 0.0, 0.01033, 0.02122, 0.147, 0.0, 0.001214, 0.01033, 0.09759, 0.0, 0.004025, 0.03071, 0.0648, 0.003922, 0.01521, 0.1119, 0.2384, 0.9922, 0.007499, 0.01444, 0.09759, 0.0, 0.01033, 0.02122, 0.147, 0.9804, 0.01521, 0.1119, 0.2384, 0.4706, 0.004391, 0.04092, 0.09531, 0.0, 0.004391, 0.04092, 0.09531, 1.0, 0.01521, 0.1119, 0.2384, 1.0, 0.004025, 0.03071, 0.0648, 1.0, 0.001518, 0.02315, 0.06125, 1.0, 0.001518, 0.02315, 0.06125, 1.0, 0.004025, 0.03071, 0.0648, 1.0, 0.001214, 0.01033, 0.09759, 1.0, 0.002428, 0.01096, 0.06301, 1.0, 0.01033, 0.02122, 0.147, 1.0, 0.007499, 0.01444, 0.09759, 1.0, 0.002428, 0.01096, 0.06301, 1.0, 0.001214, 0.01033, 0.09759, 1.0, 0.01033, 0.02122, 0.147, 1.0, 0.007499, 0.01444, 0.09759, 1.0, 0.002428, 0.01096, 0.06301, 1.0, 0.001214, 0.01033, 0.09759, 1.0, 0.001214, 0.02315, 0.06125, 1.0, 0.004391, 0.0382, 0.08022, 1.0, 0.001214, 0.01033, 0.09759, 1.0, 0.002428, 0.01096, 0.06301, 1.0, 0.004777, 0.04519, 0.107, 1.0, 0.0137, 0.09084, 0.1981, 1.0, 0.004391, 0.0382, 0.08022, 1.0, 0.001214, 0.02315, 0.06125, 1.0, 0.007499, 0.01444, 0.09759, 0.0, 0.01033, 0.02122, 0.147, 0.9804, 0.0137, 0.09084, 0.1981, 0.4706, 0.004777, 0.04519, 0.107, 0.0, 0.01033, 0.02122, 0.147, 0.0, 0.001214, 0.01033, 0.09759, 0.0, 0.004391, 0.0382, 0.08022, 0.003922, 0.0137, 0.09084, 0.1981, 0.9922, 0.007499, 0.01444, 0.09759, 0.0, 0.004777, 0.04519, 0.107, 0.498, 0.001214, 0.02315, 0.06125, 0.0, 0.002428, 0.01096, 0.06301, 0.0])
me_cube.materials.append(mat_material)
me_cube.use_remesh_preserve_volume = False
me_cube.use_remesh_preserve_attributes = False
me_cube.use_mirror_vertex_groups = False
me_cube.update()

# ---- objects
ob_cube = bpy.data.objects.new('Cube', me_cube)
ob_lamp = bpy.data.objects.new('Lamp', light_spot)
ob_camera = bpy.data.objects.new('Camera', cam_camera)

# ---- transforms, parenting, visibility, modifiers, constraints
ob_cube.location = (0.0, 0.0, 0.0)
ob_cube.lock_rotations_4d = False
ob_cube.empty_display_type = 'ARROWS'
ob_cube.color = (0.0, 0.0, 0.0, 1.0)
ob_cube.lineart.crease_threshold = 0.0
ob_lamp.location = (4.076, 1.005, 5.904)
ob_lamp.rotation_euler = (0.6503, 0.05522, 1.866)
ob_lamp.lock_rotations_4d = False
ob_lamp.empty_display_type = 'ARROWS'
ob_lamp.color = (0.0, 0.0, 0.0, 0.0)
ob_lamp.lineart.crease_threshold = 0.0
ob_camera.location = (7.481, -6.508, 5.344)
ob_camera.rotation_euler = (1.109, 0.01082, 0.8149)
ob_camera.lock_rotations_4d = False
ob_camera.empty_display_type = 'ARROWS'
ob_camera.color = (0.0, 0.0, 0.0, 0.0)
ob_camera.display_type = 'WIRE'
ob_camera.lineart.crease_threshold = 0.0

# ---- collection membership
col_collection_1.objects.link(ob_cube)
col_collection_1.objects.link(ob_lamp)
col_collection_1.objects.link(ob_camera)

# ---- scene / render settings (as saved in the file)
scene.camera = ob_camera
scene.frame_start = 1; scene.frame_end = 250; scene.frame_set(11)
scene.render.engine = 'BLENDER_EEVEE_NEXT'
scene.render.image_settings.file_format = 'JPEG'
scene.render.image_settings.color_mode = 'RGB'
scene.render.image_settings.compression = 90
scene.render.resolution_x = 800
scene.render.resolution_y = 600
scene.render.pixel_aspect_x = 100.0
scene.render.pixel_aspect_y = 100.0
scene.render.fps = 25
scene.render.dither_intensity = 0.0
scene.render.use_compositing = False
scene.render.use_sequencer = False
scene.render.bake_bias = 0.0
scene.render.use_stamp_time = False
scene.render.use_stamp_date = False
scene.render.use_stamp_frame = False
scene.render.use_stamp_camera = False
scene.render.use_stamp_scene = False
scene.render.use_stamp_filename = False
scene.render.use_stamp_render_time = False
scene.render.stamp_font_size = 0
scene.cycles.use_denoising = False
scene.cycles.samples = 10
scene.cycles.sampling_pattern = 'TABULATED_SOBOL'
scene.cycles.light_sampling_threshold = 0.0
scene.cycles.use_adaptive_sampling = False
scene.cycles.use_light_tree = False
scene.cycles.blur_glossy = 0.0
scene.cycles.volume_bounces = 1
scene.cycles.pixel_filter_type = 'GAUSSIAN'
scene.cycles.sample_clamp_indirect = 0.0
scene.view_settings.view_transform = 'Raw'
bpy.context.view_layer.update()

